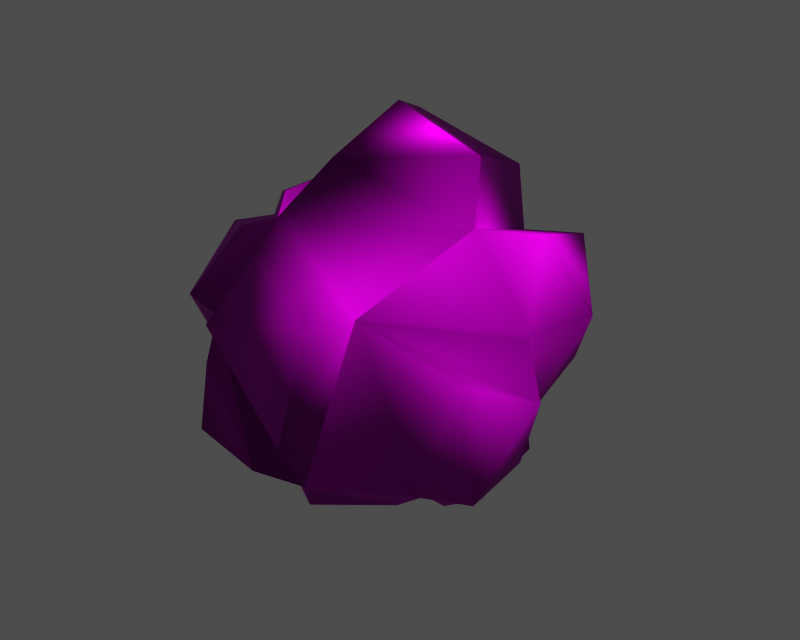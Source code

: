 # Source: id011500.blend  (saved by Blender 3.6.13; exported with 4.5.12 LTS)
import bpy
from mathutils import Matrix  # noqa: F401  (used for matrix-valued properties, if any)

bpy.ops.wm.read_factory_settings(use_empty=True)
scene = bpy.context.scene
scene.name = '1'

# ---- collections
col_collection_1 = bpy.data.collections.new('Collection 1'); scene.collection.children.link(col_collection_1)

# ---- images (referenced by path relative to the original .blend; pixels are not part of the script)
import os
ASSET_DIR = os.environ.get("B2B_ASSET_DIR", "")  # directory of the original .blend (textures are referenced by path, not embedded)
HERE = os.path.dirname(os.path.abspath(__file__))  # packed textures are extracted next to this script under _unpacked/

def load_image(name, relpath, width, height, colorspace="sRGB"):
    """Load a texture the original file referenced (path relative to the .blend, or extracted next to this script)."""
    p = next((c for c in (os.path.join(HERE, relpath), os.path.join(ASSET_DIR, relpath)) if relpath and os.path.exists(c)), "")
    if p:
        img = bpy.data.images.load(p, check_existing=True)
        img.name = name
    else:  # same state as the original file: an image datablock whose file is absent (Cycles renders it pink)
        img = bpy.data.images.new(name, width, height)
        img.source = "FILE"
        img.filepath = "//" + (relpath or name)
    img.colorspace_settings.name = colorspace
    return img
img_orb_diff_0 = load_image('orb_diff_0', 'dropitem04.dds', 1024, 1024, 'Non-Color')
img_orb_norm_0 = load_image('orb_norm_0', 'dropitem04_n.dds', 1024, 1024, 'Non-Color')
img_orb_spec_0 = load_image('orb_spec_0', 'dropitem04_sp.dds', 1024, 1024, 'Non-Color')

# ---- materials (node trees are filled in below, after node groups)
mat_orb_mat_001 = bpy.data.materials.new('orb_mat.001')

# ---- material node trees
mat_orb_mat_001.use_nodes = True; mat_orb_mat_001.node_tree.nodes.clear()
_N = mat_orb_mat_001.node_tree.nodes; _L = mat_orb_mat_001.node_tree.links
n0 = _N.new('ShaderNodeBsdfPrincipled'); n0.name = 'Principled BSDF'; n0.location = (0, 0)
n0.distribution = 'GGX'
n0.subsurface_method = 'RANDOM_WALK_SKIN'
n0.inputs[3].default_value = 1.45
n0.inputs[27].default_value = (0.0, 0.0, 0.0, 1.0)
n0.inputs[28].default_value = 1.0
n1 = _N.new('ShaderNodeOutputMaterial'); n1.name = 'Material Output'; n1.location = (0, 0)
n2 = _N.new('ShaderNodeTexImage'); n2.name = 'Image Texture'; n2.location = (0, 0)
n2.image = img_orb_diff_0
n3 = _N.new('ShaderNodeUVMap'); n3.name = 'UV Map'; n3.location = (0, 0)
n4 = _N.new('ShaderNodeTexImage'); n4.name = 'Image Texture.001'; n4.location = (0, 0)
n4.image = img_orb_norm_0
n5 = _N.new('ShaderNodeNormalMap'); n5.name = 'Normal Map'; n5.location = (0, 0)
n6 = _N.new('ShaderNodeUVMap'); n6.name = 'UV Map.001'; n6.location = (0, 0)
n7 = _N.new('ShaderNodeTexImage'); n7.name = 'Image Texture.002'; n7.location = (0, 0)
n7.image = img_orb_spec_0
n8 = _N.new('ShaderNodeUVMap'); n8.name = 'UV Map.002'; n8.location = (0, 0)
_L.new(n0.outputs[0], n1.inputs[0])
_L.new(n2.outputs[0], n0.inputs[0])
_L.new(n3.outputs[0], n2.inputs[0])
_L.new(n4.outputs[0], n5.inputs[1])
_L.new(n5.outputs[0], n0.inputs[5])
_L.new(n6.outputs[0], n4.inputs[0])
_L.new(n7.outputs[0], n0.inputs[13])
_L.new(n8.outputs[0], n7.inputs[0])
n1.is_active_output = True

# ---- meshes
me_orb = bpy.data.meshes.new('orb')
me_orb.from_pydata([(-2.012, -2.336, 22.34), (5.906, 1.536, 23.14), (-0.1534, 1.508, 25.29), (4.882, -8.196, 16.18), (10.69, 0.1457, 13.61), (6.651, 0.09061, 19.33), (-3.247, -5.805, 19.33), (4.882, -8.196, 16.18), (6.651, 0.09061, 19.33), (-3.693, -11.46, 14.37), (3.473, -10.69, 16.06), (-2.36, -8.431, 18.17), (11.25, -5.564, 5.366), (11.35, -1.086, 6.002), (13.21, -2.235, 11.41), (10.36, -5.805, 13.14), (1.43, -9.244, 4.208), (7.447, -5.66, 4.208), (1.024, -10.85, 7.525), (-5.975, -10.68, 6.014), (-1.523, -10.63, 4.811), (-5.633, -10.07, 10.61), (-2.078, 5.825, 23.55), (-10.91, -2.386, 16.12), (-7.648, -9.264, 14.31), (-5.751, -6.433, 18.38), (-4.881, 3.478, 20.0), (-8.656, -0.1179, 18.06), (-4.784, -3.61, 20.0), (-8.242, 8.846, 14.59), (-10.31, 4.928, 15.41), (-6.927, 6.786, 18.65), (-7.732, -6.547, 4.811), (-9.792, -4.736, 7.12), (-8.72, 3.383, 4.208), (-8.625, -3.62, 4.208), (-9.539, -0.1299, 16.18), (-10.92, 4.98, 7.393), (-5.397, 9.06, 6.612), (-5.473, 9.189, 13.61), (5.906, 1.536, 23.14), (4.657, 8.326, 16.18), (-3.404, 5.715, 19.33), (4.383, 7.799, 20.68), (13.4, 2.403, 15.09), (8.82, 8.65, 16.93), (9.971, 2.097, 19.24), (1.178, 9.279, 4.208), (4.57, 10.27, 15.2), (2.064, 10.96, 5.025), (-0.755, 11.37, 13.12), (6.742, 7.92, 5.024), (10.36, 6.112, 9.778), (9.848, 1.783, 5.239), (4.278, 0.91, -1.645), (3.092, 7.975, 2.543), (7.634, 5.857, 1.878), (7.937, 0.02747, 1.152), (1.338, -8.753, 2.593), (1.909, -1.699, -1.056), (5.859, -5.848, 3.038), (-2.468, 0.1102, -1.694), (-8.494, 3.376, 2.223), (-1.938, 4.422, 0.8664), (-6.713, -0.2445, 0.4407), (-6.333, -4.236, 3.005), (-5.221, -9.334, 13.61), (1.43, -9.244, 4.208), (7.29, 5.86, 4.208), (2.326, 0.03169, -0.5998), (2.326, 0.03169, -0.5998), (5.859, -5.848, 3.038), (1.909, -1.699, -1.056)], [], [(0, 1, 2), (3, 4, 5), (6, 7, 8), (9, 10, 11), (12, 13, 14), (15, 12, 14), (16, 17, 3), (9, 18, 10), (19, 20, 21), (22, 0, 2), (23, 24, 25), (26, 27, 28), (29, 30, 31), (32, 19, 21), (23, 33, 24), (34, 35, 36), (29, 37, 30), (38, 34, 39), (40, 22, 2), (41, 39, 42), (40, 43, 22), (44, 45, 46), (47, 38, 39), (48, 49, 50), (51, 49, 48), (44, 52, 45), (13, 53, 14), (12, 53, 13), (54, 55, 56), (57, 54, 56), (58, 59, 60), (34, 38, 47), (61, 62, 63), (64, 62, 61), (58, 65, 59), (19, 32, 20), (0, 6, 8), (1, 0, 8), (22, 42, 6), (6, 0, 22), (43, 41, 42), (42, 22, 43), (40, 5, 41), (41, 43, 40), (30, 36, 42), (42, 31, 30), (31, 42, 39), (39, 29, 31), (37, 34, 36), (36, 30, 37), (29, 39, 34), (34, 37, 29), (27, 36, 6), (6, 28, 27), (26, 42, 36), (36, 27, 26), (28, 6, 42), (42, 26, 28), (24, 66, 6), (6, 25, 24), (25, 6, 36), (36, 23, 25), (33, 35, 66), (66, 24, 33), (23, 36, 35), (35, 33, 23), (10, 7, 6), (6, 11, 10), (11, 6, 66), (66, 9, 11), (18, 67, 7), (7, 10, 18), (9, 66, 67), (67, 18, 9), (20, 67, 66), (66, 21, 20), (21, 66, 35), (35, 32, 21), (32, 35, 67), (67, 20, 32), (14, 4, 3), (3, 15, 14), (15, 3, 17), (17, 12, 15), (53, 68, 4), (4, 14, 53), (12, 17, 68), (68, 53, 12), (64, 35, 34), (34, 62, 64), (63, 47, 69), (69, 61, 63), (62, 34, 47), (47, 63, 62), (61, 70, 35), (35, 64, 61), (71, 17, 16), (67, 58, 60), (72, 69, 17), (17, 71, 72), (65, 35, 70), (70, 59, 65), (58, 67, 35), (35, 65, 58), (55, 47, 68), (68, 56, 55), (54, 69, 47), (47, 55, 54), (57, 17, 69), (69, 54, 57), (56, 68, 17), (17, 57, 56), (50, 39, 41), (41, 48, 50), (49, 47, 39), (39, 50, 49), (51, 68, 47), (47, 49, 51), (48, 41, 68), (68, 51, 48), (46, 5, 4), (4, 44, 46), (45, 41, 5), (5, 46, 45), (52, 68, 41), (41, 45, 52), (44, 4, 68), (68, 52, 44)])
me_orb.polygons.foreach_set('use_smooth', [True] * 128)
_uv = me_orb.uv_layers.new(name='UVTex')
_uv.uv.foreach_set('vector', [0.0842, 0.9599, 0.004005, 0.9527, 0.125, 0.9939, 0.2232, 0.839, 0.1902, 0.7965, 0.1901, 0.9183, 0.07601, 0.8942, 0.0456, 0.839, 0.01253, 0.9183, 0.06889, 0.7986, 0.05159, 0.8257, 0.06882, 0.8635, 0.205, 0.6837, 0.1936, 0.6827, 0.1958, 0.7608, 0.2066, 0.7859, 0.205, 0.6837, 0.1958, 0.7608, 0.2344, 0.6556, 0.2115, 0.6479, 0.2232, 0.839, 0.06889, 0.7986, 0.05797, 0.7057, 0.05159, 0.8257, 0.07419, 0.6982, 0.06459, 0.675, 0.07433, 0.7504, 0.1315, 0.935, 0.0842, 0.9599, 0.125, 0.9939, 0.09631, 0.8199, 0.07902, 0.797, 0.08078, 0.8632, 0.1164, 0.9043, 0.1015, 0.8565, 0.08654, 0.9044, 0.123, 0.8, 0.1132, 0.8109, 0.1214, 0.858, 0.08398, 0.6758, 0.07419, 0.6982, 0.07433, 0.7504, 0.09631, 0.8199, 0.09033, 0.7063, 0.07902, 0.797, 0.111, 0.6656, 0.09185, 0.6655, 0.1014, 0.828, 0.123, 0.8, 0.1128, 0.714, 0.1132, 0.8109, 0.1283, 0.6965, 0.111, 0.6656, 0.1283, 0.7914, 0.1816, 0.9527, 0.1315, 0.935, 0.125, 0.9939, 0.1572, 0.8388, 0.1283, 0.7914, 0.1269, 0.8939, 0.1816, 0.9527, 0.157, 0.8965, 0.1315, 0.935, 0.1851, 0.8077, 0.1665, 0.8335, 0.1839, 0.8772, 0.146, 0.6558, 0.1283, 0.6965, 0.1283, 0.7914, 0.155, 0.815, 0.1483, 0.6772, 0.1413, 0.7843, 0.1633, 0.6676, 0.1483, 0.6772, 0.155, 0.815, 0.1851, 0.8077, 0.1739, 0.7367, 0.1665, 0.8335, 0.1936, 0.6827, 0.1848, 0.6629, 0.1958, 0.7608, 0.205, 0.6837, 0.1848, 0.6629, 0.1936, 0.6827, 0.1824, 0.5508, 0.1526, 0.63, 0.1696, 0.629, 0.1905, 0.6038, 0.1824, 0.5508, 0.1696, 0.629, 0.0571, 0.6358, 0.0469, 0.5363, 0.03852, 0.6269, 0.111, 0.6656, 0.1283, 0.6965, 0.146, 0.6558, 0.1026, 0.5568, 0.1112, 0.6457, 0.1285, 0.5879, 0.1009, 0.6119, 0.1112, 0.6457, 0.1026, 0.5568, 0.0571, 0.6358, 0.08738, 0.6388, 0.0469, 0.5363, 0.07419, 0.6982, 0.08398, 0.6758, 0.06459, 0.675, 0.0842, 0.9599, 0.07601, 0.8942, 0.01253, 0.9183, 0.004005, 0.9527, 0.0842, 0.9599, 0.01253, 0.9183, 0.1315, 0.935, 0.1269, 0.8939, 0.07601, 0.8942, 0.07601, 0.8942, 0.0842, 0.9599, 0.1315, 0.935, 0.157, 0.8965, 0.1572, 0.8388, 0.1269, 0.8939, 0.1269, 0.8939, 0.1315, 0.935, 0.157, 0.8965, 0.1816, 0.9527, 0.1901, 0.9183, 0.1572, 0.8388, 0.1572, 0.8388, 0.157, 0.8965, 0.1816, 0.9527, 0.1132, 0.8109, 0.1014, 0.828, 0.1269, 0.8939, 0.1269, 0.8939, 0.1214, 0.858, 0.1132, 0.8109, 0.1214, 0.858, 0.1269, 0.8939, 0.1283, 0.7914, 0.1283, 0.7914, 0.123, 0.8, 0.1214, 0.858, 0.1128, 0.714, 0.111, 0.6656, 0.1014, 0.828, 0.1014, 0.828, 0.1132, 0.8109, 0.1128, 0.714, 0.123, 0.8, 0.1283, 0.7914, 0.111, 0.6656, 0.111, 0.6656, 0.1128, 0.714, 0.123, 0.8, 0.1015, 0.8565, 0.1014, 0.828, 0.07601, 0.8942, 0.07601, 0.8942, 0.08654, 0.9044, 0.1015, 0.8565, 0.1164, 0.9043, 0.1269, 0.8939, 0.1014, 0.828, 0.1014, 0.828, 0.1015, 0.8565, 0.1164, 0.9043, 0.08654, 0.9044, 0.07601, 0.8942, 0.1269, 0.8939, 0.1269, 0.8939, 0.1164, 0.9043, 0.08654, 0.9044, 0.07902, 0.797, 0.07452, 0.7914, 0.07601, 0.8942, 0.07601, 0.8942, 0.08078, 0.8632, 0.07902, 0.797, 0.08078, 0.8632, 0.07601, 0.8942, 0.1014, 0.828, 0.1014, 0.828, 0.09631, 0.8199, 0.08078, 0.8632, 0.09033, 0.7063, 0.09185, 0.6655, 0.07452, 0.7914, 0.07452, 0.7914, 0.07902, 0.797, 0.09033, 0.7063, 0.09631, 0.8199, 0.1014, 0.828, 0.09185, 0.6655, 0.09185, 0.6655, 0.09033, 0.7063, 0.09631, 0.8199, 0.05159, 0.8257, 0.0456, 0.839, 0.07601, 0.8942, 0.07601, 0.8942, 0.06882, 0.8635, 0.05159, 0.8257, 0.06882, 0.8635, 0.07601, 0.8942, 0.07452, 0.7914, 0.07452, 0.7914, 0.06889, 0.7986, 0.06882, 0.8635, 0.05797, 0.7057, 0.05683, 0.6556, 0.0456, 0.839, 0.0456, 0.839, 0.05159, 0.8257, 0.05797, 0.7057, 0.06889, 0.7986, 0.07452, 0.7914, 0.05683, 0.6556, 0.05683, 0.6556, 0.05797, 0.7057, 0.06889, 0.7986, 0.06459, 0.675, 0.05683, 0.6556, 0.07452, 0.7914, 0.07452, 0.7914, 0.07433, 0.7504, 0.06459, 0.675, 0.07433, 0.7504, 0.07452, 0.7914, 0.09185, 0.6655, 0.09185, 0.6655, 0.08398, 0.6758, 0.07433, 0.7504, 0.08398, 0.6758, 0.09185, 0.6655, 0.05683, 0.6556, 0.05683, 0.6556, 0.06459, 0.675, 0.08398, 0.6758, 0.1958, 0.7608, 0.1902, 0.7965, 0.2232, 0.839, 0.2232, 0.839, 0.2066, 0.7859, 0.1958, 0.7608, 0.2066, 0.7859, 0.2232, 0.839, 0.2115, 0.6479, 0.2115, 0.6479, 0.205, 0.6837, 0.2066, 0.7859, 0.1848, 0.6629, 0.1688, 0.6481, 0.1902, 0.7965, 0.1902, 0.7965, 0.1958, 0.7608, 0.1848, 0.6629, 0.205, 0.6837, 0.2115, 0.6479, 0.1688, 0.6481, 0.1688, 0.6481, 0.1848, 0.6629, 0.205, 0.6837, 0.1009, 0.6119, 0.09185, 0.6655, 0.111, 0.6656, 0.111, 0.6656, 0.1112, 0.6457, 0.1009, 0.6119, 0.1285, 0.5879, 0.146, 0.6558, 0.1898, 0.5276, 0.1898, 0.5276, 0.1026, 0.5568, 0.1285, 0.5879, 0.1112, 0.6457, 0.111, 0.6656, 0.146, 0.6558, 0.146, 0.6558, 0.1285, 0.5879, 0.1112, 0.6457, 0.1026, 0.5568, 0.01224, 0.5276, 0.09185, 0.6655, 0.09185, 0.6655, 0.1009, 0.6119, 0.1026, 0.5568, 0.2161, 0.6269, 0.2115, 0.6479, 0.2344, 0.6556, 0.05683, 0.6556, 0.0571, 0.6358, 0.03852, 0.6269, 0.2245, 0.5363, 0.1898, 0.5276, 0.2115, 0.6479, 0.2115, 0.6479, 0.2161, 0.6269, 0.2245, 0.5363, 0.08738, 0.6388, 0.09185, 0.6655, 0.01224, 0.5276, 0.01224, 0.5276, 0.0469, 0.5363, 0.08738, 0.6388, 0.0571, 0.6358, 0.05683, 0.6556, 0.09185, 0.6655, 0.09185, 0.6655, 0.08738, 0.6388, 0.0571, 0.6358, 0.1526, 0.63, 0.146, 0.6558, 0.1688, 0.6481, 0.1688, 0.6481, 0.1696, 0.629, 0.1526, 0.63, 0.1824, 0.5508, 0.1898, 0.5276, 0.146, 0.6558, 0.146, 0.6558, 0.1526, 0.63, 0.1824, 0.5508, 0.1905, 0.6038, 0.2115, 0.6479, 0.1898, 0.5276, 0.1898, 0.5276, 0.1824, 0.5508, 0.1905, 0.6038, 0.1696, 0.629, 0.1688, 0.6481, 0.2115, 0.6479, 0.2115, 0.6479, 0.1905, 0.6038, 0.1696, 0.629, 0.1413, 0.7843, 0.1283, 0.7914, 0.1572, 0.8388, 0.1572, 0.8388, 0.155, 0.815, 0.1413, 0.7843, 0.1483, 0.6772, 0.146, 0.6558, 0.1283, 0.7914, 0.1283, 0.7914, 0.1413, 0.7843, 0.1483, 0.6772, 0.1633, 0.6676, 0.1688, 0.6481, 0.146, 0.6558, 0.146, 0.6558, 0.1483, 0.6772, 0.1633, 0.6676, 0.155, 0.815, 0.1572, 0.8388, 0.1688, 0.6481, 0.1688, 0.6481, 0.1633, 0.6676, 0.155, 0.815, 0.1839, 0.8772, 0.1901, 0.9183, 0.1902, 0.7965, 0.1902, 0.7965, 0.1851, 0.8077, 0.1839, 0.8772, 0.1665, 0.8335, 0.1572, 0.8388, 0.1901, 0.9183, 0.1901, 0.9183, 0.1839, 0.8772, 0.1665, 0.8335, 0.1739, 0.7367, 0.1688, 0.6481, 0.1572, 0.8388, 0.1572, 0.8388, 0.1665, 0.8335, 0.1739, 0.7367, 0.1851, 0.8077, 0.1902, 0.7965, 0.1688, 0.6481, 0.1688, 0.6481, 0.1739, 0.7367, 0.1851, 0.8077])
me_orb.materials.append(mat_orb_mat_001)
me_orb.use_remesh_preserve_volume = False
me_orb.use_remesh_preserve_attributes = False
me_orb.use_mirror_vertex_groups = False
me_orb.update()
arm_armature = bpy.data.armatures.new('armature')  # bones are not reproduced

# ---- objects
ob_id011500_obj = bpy.data.objects.new('id011500_obj', arm_armature)
ob_orb = bpy.data.objects.new('orb', me_orb)

# ---- transforms, parenting, visibility, modifiers, constraints
ob_id011500_obj.location = (0.0, 0.0, 0.0)
ob_id011500_obj.lock_rotations_4d = False
ob_id011500_obj.empty_display_type = 'ARROWS'
ob_id011500_obj.show_in_front = True
ob_id011500_obj.lineart.crease_threshold = 0.0
ob_orb.parent = ob_id011500_obj
ob_orb.location = (0.0, 0.0, 0.0)
ob_orb.lock_rotations_4d = False
ob_orb.empty_display_type = 'ARROWS'
ob_orb.lineart.crease_threshold = 0.0
_vg = ob_orb.vertex_groups.new(name='root')
_vg.add([0, 1, 2, 3, 4, 5, 6, 7, 8, 9, 10, 11, 12, 13, 14, 15, 16, 17, 18, 19, 20, 21, 22, 23, 24, 25, 26, 27, 28, 29, 30, 31, 32, 33, 34, 35, 36, 37, 38, 39, 40, 41, 42, 43, 44, 45, 46, 47, 48, 49, 50, 51, 52, 53, 54, 55, 56, 57, 58, 59, 60, 61, 62, 63, 64, 65, 66, 67, 68, 69, 70, 71, 72], 1.0, 'REPLACE')
_m = ob_orb.modifiers.new('Armature', 'ARMATURE')
_m.object = ob_id011500_obj
_m.use_bone_envelopes = True

# ---- collection membership
col_collection_1.objects.link(ob_id011500_obj)
col_collection_1.objects.link(ob_orb)

# ---- scene / render settings (as saved in the file)
scene.frame_start = 1; scene.frame_end = 250; scene.frame_set(1)
scene.render.engine = 'BLENDER_EEVEE_NEXT'
scene.render.image_settings.file_format = 'TARGA'
scene.render.image_settings.color_mode = 'RGB'
scene.render.image_settings.compression = 90
scene.render.resolution_x = 320
scene.render.resolution_y = 256
scene.render.fps = 25
scene.render.dither_intensity = 0.0
scene.render.use_compositing = False
scene.render.use_sequencer = False
scene.render.use_file_extension = False
scene.render.bake_margin = 2
scene.render.bake_bias = 0.0
scene.render.use_stamp_time = False
scene.render.use_stamp_date = False
scene.render.use_stamp_frame = False
scene.render.use_stamp_camera = False
scene.render.use_stamp_scene = False
scene.render.use_stamp_filename = False
scene.render.use_stamp_render_time = False
scene.render.stamp_font_size = 0
scene.render.stamp_foreground = (0.0, 0.0, 0.0, 0.0)
scene.render.stamp_background = (0.0, 0.0, 0.0, 0.0)
scene.cycles.use_denoising = False
scene.cycles.samples = 10
scene.cycles.sampling_pattern = 'TABULATED_SOBOL'
scene.cycles.light_sampling_threshold = 0.0
scene.cycles.use_adaptive_sampling = False
scene.cycles.use_light_tree = False
scene.cycles.blur_glossy = 0.0
scene.cycles.volume_bounces = 1
scene.cycles.pixel_filter_type = 'GAUSSIAN'
scene.cycles.sample_clamp_indirect = 0.0
scene.view_settings.view_transform = 'Raw'
bpy.context.view_layer.update()

# ---- added for rendering (the .blend has no active camera and no usable light): camera, sun + grey world if the file has none
cam_auto = bpy.data.cameras.new('AutoCamera')
cam_auto.lens = 50.0
cam_auto.sensor_width = 36.0
cam_auto.clip_end = 1000.0
ob_auto_camera = bpy.data.objects.new('AutoCamera', cam_auto)
scene.collection.objects.link(ob_auto_camera)
ob_auto_camera.location = (40.9345, -47.6789, 43.5525)
ob_auto_camera.rotation_euler = (1.09748, -7.21219e-08, 0.694738)
scene.camera = ob_auto_camera
light_auto_sun = bpy.data.lights.new('AutoSun', 'SUN')
light_auto_sun.energy = 3.0
light_auto_sun.angle = 0.0523599
ob_auto_sun = bpy.data.objects.new('AutoSun', light_auto_sun)
scene.collection.objects.link(ob_auto_sun)
ob_auto_sun.rotation_euler = (0.872665, 0.174533, 0.523599)
if scene.world is None:
    world_auto = bpy.data.worlds.new('AutoWorld')
    world_auto.color = (0.3, 0.3, 0.3)
    scene.world = world_auto
bpy.context.view_layer.update()
